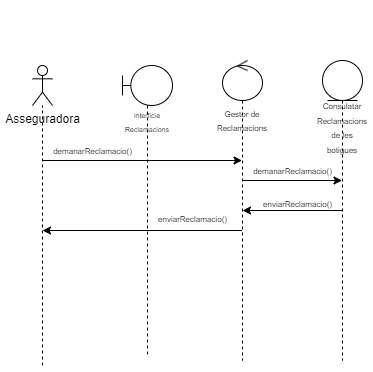

The diagram above was exported from draw.io. Its source (the exported page's mxGraphModel, read from the mxfile embedded in the PNG):
<mxGraphModel dx="968" dy="551" grid="1" gridSize="10" guides="1" tooltips="1" connect="1" arrows="1" fold="1" page="1" pageScale="1" pageWidth="850" pageHeight="1100" math="0" shadow="0">
  <root>
    <mxCell id="0" />
    <mxCell id="1" parent="0" />
    <mxCell id="1G7PyC2_-TkeaFes1Jsn-31" style="edgeStyle=orthogonalEdgeStyle;rounded=0;orthogonalLoop=1;jettySize=auto;html=1;curved=0;" edge="1" parent="1">
      <mxGeometry relative="1" as="geometry">
        <mxPoint x="360.02380952380963" y="180" as="sourcePoint" />
        <mxPoint x="459.5" y="180" as="targetPoint" />
      </mxGeometry>
    </mxCell>
    <mxCell id="1G7PyC2_-TkeaFes1Jsn-32" value="&lt;font style=&quot;font-size: 8px;&quot;&gt;demanarReclamacio()&lt;/font&gt;" style="edgeLabel;html=1;align=center;verticalAlign=middle;resizable=0;points=[];" vertex="1" connectable="0" parent="1G7PyC2_-TkeaFes1Jsn-31">
      <mxGeometry x="-0.2805" relative="1" as="geometry">
        <mxPoint x="14" y="-10" as="offset" />
      </mxGeometry>
    </mxCell>
    <mxCell id="1G7PyC2_-TkeaFes1Jsn-35" style="edgeStyle=orthogonalEdgeStyle;rounded=0;orthogonalLoop=1;jettySize=auto;html=1;curved=0;" edge="1" parent="1">
      <mxGeometry relative="1" as="geometry">
        <mxPoint x="160" y="230" as="targetPoint" />
        <mxPoint x="359.5" y="229.9999999999999" as="sourcePoint" />
      </mxGeometry>
    </mxCell>
    <mxCell id="1G7PyC2_-TkeaFes1Jsn-36" value="&lt;font style=&quot;font-size: 8px;&quot;&gt;enviarReclamacio()&lt;/font&gt;" style="edgeLabel;html=1;align=center;verticalAlign=middle;resizable=0;points=[];" vertex="1" connectable="0" parent="1G7PyC2_-TkeaFes1Jsn-35">
      <mxGeometry x="-0.2135" y="-2" relative="1" as="geometry">
        <mxPoint x="29" y="-10" as="offset" />
      </mxGeometry>
    </mxCell>
    <mxCell id="f2Usbh-_MtNjGzkBsLWF-3" value="&lt;div style=&quot;font-size: 11px;&quot;&gt;&lt;font style=&quot;font-size: 11px;&quot;&gt;&lt;br&gt;&lt;/font&gt;&lt;/div&gt;&lt;div style=&quot;font-size: 11px;&quot;&gt;&lt;font style=&quot;font-size: 11px;&quot;&gt;&lt;br&gt;&lt;/font&gt;&lt;/div&gt;&lt;div style=&quot;font-size: 11px;&quot;&gt;&lt;font style=&quot;font-size: 11px;&quot;&gt;&lt;br&gt;&lt;/font&gt;&lt;/div&gt;&lt;div style=&quot;font-size: 11px;&quot;&gt;&lt;font style=&quot;font-size: 11px;&quot;&gt;&lt;br&gt;&lt;/font&gt;&lt;/div&gt;&lt;div style=&quot;font-size: 11px;&quot;&gt;&lt;font style=&quot;font-size: 11px;&quot;&gt;&lt;br&gt;&lt;/font&gt;&lt;/div&gt;&lt;div style=&quot;font-size: 11px;&quot;&gt;&lt;font style=&quot;font-size: 11px;&quot;&gt;&lt;br&gt;&lt;/font&gt;&lt;/div&gt;&lt;div style=&quot;&quot;&gt;&lt;font style=&quot;font-size: 8px;&quot;&gt;Gestor de Reclamacions&lt;/font&gt;&lt;/div&gt;" style="shape=umlLifeline;perimeter=lifelinePerimeter;whiteSpace=wrap;html=1;container=1;dropTarget=0;collapsible=0;recursiveResize=0;outlineConnect=0;portConstraint=eastwest;newEdgeStyle={&quot;curved&quot;:0,&quot;rounded&quot;:0};participant=umlControl;" parent="1" vertex="1">
      <mxGeometry x="340" y="60" width="40" height="300" as="geometry" />
    </mxCell>
    <mxCell id="1G7PyC2_-TkeaFes1Jsn-33" style="edgeStyle=orthogonalEdgeStyle;rounded=0;orthogonalLoop=1;jettySize=auto;html=1;curved=0;" edge="1" parent="1" source="f2Usbh-_MtNjGzkBsLWF-6" target="f2Usbh-_MtNjGzkBsLWF-3">
      <mxGeometry relative="1" as="geometry" />
    </mxCell>
    <mxCell id="f2Usbh-_MtNjGzkBsLWF-6" value="&lt;div style=&quot;font-size: 11px;&quot;&gt;&lt;font style=&quot;font-size: 11px;&quot;&gt;&lt;br&gt;&lt;/font&gt;&lt;/div&gt;&lt;div style=&quot;font-size: 11px;&quot;&gt;&lt;font style=&quot;font-size: 11px;&quot;&gt;&lt;br&gt;&lt;/font&gt;&lt;/div&gt;&lt;div style=&quot;font-size: 11px;&quot;&gt;&lt;font style=&quot;font-size: 11px;&quot;&gt;&lt;br&gt;&lt;/font&gt;&lt;/div&gt;&lt;div style=&quot;font-size: 11px;&quot;&gt;&lt;font style=&quot;font-size: 11px;&quot;&gt;&lt;br&gt;&lt;/font&gt;&lt;/div&gt;&lt;div style=&quot;font-size: 11px;&quot;&gt;&lt;font style=&quot;font-size: 11px;&quot;&gt;&lt;br&gt;&lt;/font&gt;&lt;/div&gt;&lt;div style=&quot;font-size: 11px;&quot;&gt;&lt;font style=&quot;font-size: 11px;&quot;&gt;&lt;br&gt;&lt;/font&gt;&lt;/div&gt;&lt;div style=&quot;&quot;&gt;&lt;font style=&quot;font-size: 8px;&quot;&gt;&lt;br&gt;&lt;/font&gt;&lt;/div&gt;&lt;div style=&quot;&quot;&gt;&lt;font style=&quot;font-size: 8px;&quot;&gt;Consulatar&lt;/font&gt;&lt;/div&gt;&lt;div style=&quot;&quot;&gt;&lt;span style=&quot;font-size: 8px;&quot;&gt;Reclamacions de les botigues&lt;/span&gt;&lt;/div&gt;" style="shape=umlLifeline;perimeter=lifelinePerimeter;whiteSpace=wrap;html=1;container=1;dropTarget=0;collapsible=0;recursiveResize=0;outlineConnect=0;portConstraint=eastwest;newEdgeStyle={&quot;curved&quot;:0,&quot;rounded&quot;:0};participant=umlEntity;" parent="1" vertex="1">
      <mxGeometry x="440" y="60" width="40" height="300" as="geometry" />
    </mxCell>
    <mxCell id="f2Usbh-_MtNjGzkBsLWF-9" value="Asseguradora" style="shape=umlActor;verticalLabelPosition=bottom;verticalAlign=top;html=1;outlineConnect=0;" parent="1" vertex="1">
      <mxGeometry x="150" y="65" width="20" height="40" as="geometry" />
    </mxCell>
    <mxCell id="f2Usbh-_MtNjGzkBsLWF-14" value="" style="endArrow=none;dashed=1;html=1;rounded=0;" parent="1" edge="1">
      <mxGeometry width="50" height="50" relative="1" as="geometry">
        <mxPoint x="160" y="365" as="sourcePoint" />
        <mxPoint x="160" y="105" as="targetPoint" />
      </mxGeometry>
    </mxCell>
    <mxCell id="1G7PyC2_-TkeaFes1Jsn-15" value="&lt;div&gt;&lt;br&gt;&lt;/div&gt;&lt;div&gt;&lt;br&gt;&lt;/div&gt;&lt;div&gt;&lt;br&gt;&lt;/div&gt;&lt;div&gt;&lt;br&gt;&lt;/div&gt;&lt;div&gt;&lt;br&gt;&lt;/div&gt;&lt;font style=&quot;font-size: 7px;&quot;&gt;interficie Reclamacions&lt;/font&gt;" style="shape=umlLifeline;perimeter=lifelinePerimeter;whiteSpace=wrap;html=1;container=1;dropTarget=0;collapsible=0;recursiveResize=0;outlineConnect=0;portConstraint=eastwest;newEdgeStyle={&quot;curved&quot;:0,&quot;rounded&quot;:0};participant=umlBoundary;" vertex="1" parent="1">
      <mxGeometry x="240" y="65" width="50" height="290" as="geometry" />
    </mxCell>
    <mxCell id="1G7PyC2_-TkeaFes1Jsn-26" value="" style="endArrow=classic;html=1;rounded=0;" edge="1" parent="1">
      <mxGeometry width="50" height="50" relative="1" as="geometry">
        <mxPoint x="159.5" y="160" as="sourcePoint" />
        <mxPoint x="359.5" y="160" as="targetPoint" />
      </mxGeometry>
    </mxCell>
    <mxCell id="1G7PyC2_-TkeaFes1Jsn-27" value="&lt;font style=&quot;font-size: 8px;&quot;&gt;demanarReclamacio()&lt;/font&gt;" style="edgeLabel;html=1;align=center;verticalAlign=middle;resizable=0;points=[];" vertex="1" connectable="0" parent="1G7PyC2_-TkeaFes1Jsn-26">
      <mxGeometry x="-0.657" y="1" relative="1" as="geometry">
        <mxPoint x="16" y="-9" as="offset" />
      </mxGeometry>
    </mxCell>
    <mxCell id="1G7PyC2_-TkeaFes1Jsn-34" value="&lt;font style=&quot;font-size: 8px;&quot;&gt;enviarReclamacio()&lt;/font&gt;" style="text;html=1;align=center;verticalAlign=middle;resizable=0;points=[];autosize=1;strokeColor=none;fillColor=none;" vertex="1" parent="1">
      <mxGeometry x="370" y="188" width="90" height="30" as="geometry" />
    </mxCell>
  </root>
</mxGraphModel>